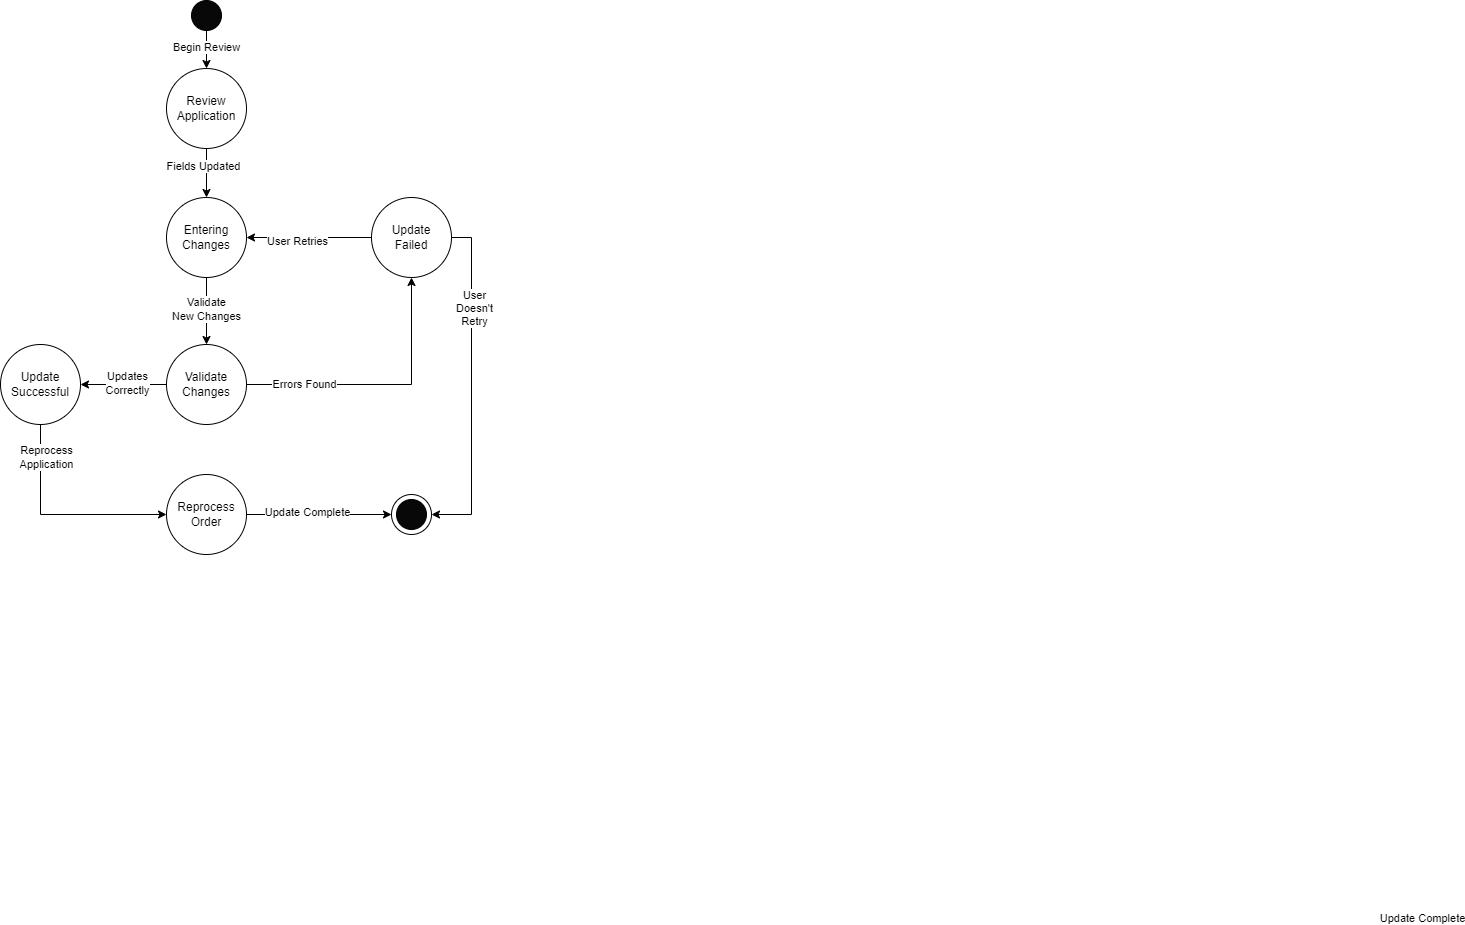

The diagram above was exported from draw.io. Its source (the exported page's mxGraphModel, read from the mxfile embedded in the PNG):
<mxGraphModel dx="1249" dy="539" grid="1" gridSize="10" guides="1" tooltips="1" connect="1" arrows="1" fold="1" page="1" pageScale="1" pageWidth="850" pageHeight="1100" math="0" shadow="0">
  <root>
    <mxCell id="0" />
    <mxCell id="1" parent="0" />
    <mxCell id="aqQ88xe5By1F1o0ulNk6-38" style="edgeStyle=orthogonalEdgeStyle;rounded=0;orthogonalLoop=1;jettySize=auto;html=1;exitX=0.5;exitY=1;exitDx=0;exitDy=0;entryX=0.5;entryY=0;entryDx=0;entryDy=0;" edge="1" parent="1" source="aqQ88xe5By1F1o0ulNk6-4" target="aqQ88xe5By1F1o0ulNk6-32">
      <mxGeometry relative="1" as="geometry" />
    </mxCell>
    <mxCell id="aqQ88xe5By1F1o0ulNk6-56" value="Begin Review" style="edgeLabel;html=1;align=center;verticalAlign=middle;resizable=0;points=[];" vertex="1" connectable="0" parent="aqQ88xe5By1F1o0ulNk6-38">
      <mxGeometry x="-0.1579" y="-1" relative="1" as="geometry">
        <mxPoint as="offset" />
      </mxGeometry>
    </mxCell>
    <mxCell id="aqQ88xe5By1F1o0ulNk6-4" value="" style="ellipse;whiteSpace=wrap;html=1;aspect=fixed;fillColor=#080808;" vertex="1" parent="1">
      <mxGeometry x="380" width="30" height="30" as="geometry" />
    </mxCell>
    <mxCell id="aqQ88xe5By1F1o0ulNk6-5" value="" style="group" vertex="1" connectable="0" parent="1">
      <mxGeometry x="580" y="494" width="40" height="40" as="geometry" />
    </mxCell>
    <mxCell id="aqQ88xe5By1F1o0ulNk6-6" value="" style="ellipse;whiteSpace=wrap;html=1;aspect=fixed;" vertex="1" parent="aqQ88xe5By1F1o0ulNk6-5">
      <mxGeometry width="40" height="40" as="geometry" />
    </mxCell>
    <mxCell id="aqQ88xe5By1F1o0ulNk6-7" value="" style="ellipse;whiteSpace=wrap;html=1;aspect=fixed;fillColor=#080808;" vertex="1" parent="aqQ88xe5By1F1o0ulNk6-5">
      <mxGeometry x="5" y="5" width="30" height="30" as="geometry" />
    </mxCell>
    <mxCell id="aqQ88xe5By1F1o0ulNk6-40" style="edgeStyle=orthogonalEdgeStyle;rounded=0;orthogonalLoop=1;jettySize=auto;html=1;exitX=0.5;exitY=1;exitDx=0;exitDy=0;entryX=0.5;entryY=0;entryDx=0;entryDy=0;" edge="1" parent="1" source="aqQ88xe5By1F1o0ulNk6-32" target="aqQ88xe5By1F1o0ulNk6-33">
      <mxGeometry relative="1" as="geometry" />
    </mxCell>
    <mxCell id="aqQ88xe5By1F1o0ulNk6-55" value="Fields Updated" style="edgeLabel;html=1;align=center;verticalAlign=middle;resizable=0;points=[];" vertex="1" connectable="0" parent="aqQ88xe5By1F1o0ulNk6-40">
      <mxGeometry x="-0.3061" y="-4" relative="1" as="geometry">
        <mxPoint as="offset" />
      </mxGeometry>
    </mxCell>
    <mxCell id="aqQ88xe5By1F1o0ulNk6-32" value="Review Application" style="ellipse;whiteSpace=wrap;html=1;aspect=fixed;" vertex="1" parent="1">
      <mxGeometry x="355" y="68" width="80" height="80" as="geometry" />
    </mxCell>
    <mxCell id="aqQ88xe5By1F1o0ulNk6-42" style="edgeStyle=orthogonalEdgeStyle;rounded=0;orthogonalLoop=1;jettySize=auto;html=1;exitX=0.5;exitY=1;exitDx=0;exitDy=0;entryX=0.5;entryY=0;entryDx=0;entryDy=0;" edge="1" parent="1" source="aqQ88xe5By1F1o0ulNk6-33" target="aqQ88xe5By1F1o0ulNk6-34">
      <mxGeometry relative="1" as="geometry" />
    </mxCell>
    <mxCell id="aqQ88xe5By1F1o0ulNk6-54" value="Validate&lt;div&gt;New Changes&lt;/div&gt;" style="edgeLabel;html=1;align=center;verticalAlign=middle;resizable=0;points=[];" vertex="1" connectable="0" parent="aqQ88xe5By1F1o0ulNk6-42">
      <mxGeometry x="-0.0746" y="-1" relative="1" as="geometry">
        <mxPoint as="offset" />
      </mxGeometry>
    </mxCell>
    <mxCell id="aqQ88xe5By1F1o0ulNk6-33" value="Entering&lt;div&gt;Changes&lt;/div&gt;" style="ellipse;whiteSpace=wrap;html=1;aspect=fixed;" vertex="1" parent="1">
      <mxGeometry x="355" y="197" width="80" height="80" as="geometry" />
    </mxCell>
    <mxCell id="aqQ88xe5By1F1o0ulNk6-43" style="edgeStyle=orthogonalEdgeStyle;rounded=0;orthogonalLoop=1;jettySize=auto;html=1;exitX=1;exitY=0.5;exitDx=0;exitDy=0;entryX=0.5;entryY=1;entryDx=0;entryDy=0;" edge="1" parent="1" source="aqQ88xe5By1F1o0ulNk6-34" target="aqQ88xe5By1F1o0ulNk6-35">
      <mxGeometry relative="1" as="geometry" />
    </mxCell>
    <mxCell id="aqQ88xe5By1F1o0ulNk6-48" value="Errors Found" style="edgeLabel;html=1;align=center;verticalAlign=middle;resizable=0;points=[];" vertex="1" connectable="0" parent="aqQ88xe5By1F1o0ulNk6-43">
      <mxGeometry x="-0.5809" y="1" relative="1" as="geometry">
        <mxPoint as="offset" />
      </mxGeometry>
    </mxCell>
    <mxCell id="aqQ88xe5By1F1o0ulNk6-44" style="edgeStyle=orthogonalEdgeStyle;rounded=0;orthogonalLoop=1;jettySize=auto;html=1;exitX=0;exitY=0.5;exitDx=0;exitDy=0;" edge="1" parent="1" source="aqQ88xe5By1F1o0ulNk6-34" target="aqQ88xe5By1F1o0ulNk6-36">
      <mxGeometry relative="1" as="geometry" />
    </mxCell>
    <mxCell id="aqQ88xe5By1F1o0ulNk6-51" value="Updates&lt;div&gt;Correctly&lt;/div&gt;" style="edgeLabel;html=1;align=center;verticalAlign=middle;resizable=0;points=[];" vertex="1" connectable="0" parent="aqQ88xe5By1F1o0ulNk6-44">
      <mxGeometry x="0.0698" y="-2" relative="1" as="geometry">
        <mxPoint x="6" as="offset" />
      </mxGeometry>
    </mxCell>
    <mxCell id="aqQ88xe5By1F1o0ulNk6-34" value="Validate&lt;div&gt;Changes&lt;/div&gt;" style="ellipse;whiteSpace=wrap;html=1;aspect=fixed;" vertex="1" parent="1">
      <mxGeometry x="355" y="344" width="80" height="80" as="geometry" />
    </mxCell>
    <mxCell id="aqQ88xe5By1F1o0ulNk6-39" style="edgeStyle=orthogonalEdgeStyle;rounded=0;orthogonalLoop=1;jettySize=auto;html=1;exitX=0;exitY=0.5;exitDx=0;exitDy=0;entryX=1;entryY=0.5;entryDx=0;entryDy=0;" edge="1" parent="1" source="aqQ88xe5By1F1o0ulNk6-35" target="aqQ88xe5By1F1o0ulNk6-33">
      <mxGeometry relative="1" as="geometry" />
    </mxCell>
    <mxCell id="aqQ88xe5By1F1o0ulNk6-50" value="User Retries" style="edgeLabel;html=1;align=center;verticalAlign=middle;resizable=0;points=[];" vertex="1" connectable="0" parent="aqQ88xe5By1F1o0ulNk6-39">
      <mxGeometry x="0.2" y="3" relative="1" as="geometry">
        <mxPoint as="offset" />
      </mxGeometry>
    </mxCell>
    <mxCell id="aqQ88xe5By1F1o0ulNk6-46" style="edgeStyle=orthogonalEdgeStyle;rounded=0;orthogonalLoop=1;jettySize=auto;html=1;exitX=1;exitY=0.5;exitDx=0;exitDy=0;entryX=1;entryY=0.5;entryDx=0;entryDy=0;" edge="1" parent="1" source="aqQ88xe5By1F1o0ulNk6-35" target="aqQ88xe5By1F1o0ulNk6-6">
      <mxGeometry relative="1" as="geometry" />
    </mxCell>
    <mxCell id="aqQ88xe5By1F1o0ulNk6-49" value="User&lt;div&gt;Doesn't&lt;/div&gt;&lt;div&gt;Retry&lt;/div&gt;" style="edgeLabel;html=1;align=center;verticalAlign=middle;resizable=0;points=[];" vertex="1" connectable="0" parent="aqQ88xe5By1F1o0ulNk6-46">
      <mxGeometry x="-0.4647" y="2" relative="1" as="geometry">
        <mxPoint as="offset" />
      </mxGeometry>
    </mxCell>
    <mxCell id="aqQ88xe5By1F1o0ulNk6-35" value="Update&lt;div&gt;Failed&lt;/div&gt;" style="ellipse;whiteSpace=wrap;html=1;aspect=fixed;" vertex="1" parent="1">
      <mxGeometry x="560" y="197" width="80" height="80" as="geometry" />
    </mxCell>
    <mxCell id="aqQ88xe5By1F1o0ulNk6-45" style="edgeStyle=orthogonalEdgeStyle;rounded=0;orthogonalLoop=1;jettySize=auto;html=1;exitX=0.5;exitY=1;exitDx=0;exitDy=0;entryX=0;entryY=0.5;entryDx=0;entryDy=0;" edge="1" parent="1" source="aqQ88xe5By1F1o0ulNk6-36" target="aqQ88xe5By1F1o0ulNk6-37">
      <mxGeometry relative="1" as="geometry" />
    </mxCell>
    <mxCell id="aqQ88xe5By1F1o0ulNk6-52" value="Reprocess&lt;div&gt;Application&lt;/div&gt;" style="edgeLabel;html=1;align=center;verticalAlign=middle;resizable=0;points=[];" vertex="1" connectable="0" parent="aqQ88xe5By1F1o0ulNk6-45">
      <mxGeometry x="-0.7019" y="5" relative="1" as="geometry">
        <mxPoint as="offset" />
      </mxGeometry>
    </mxCell>
    <mxCell id="aqQ88xe5By1F1o0ulNk6-36" value="Update Successful" style="ellipse;whiteSpace=wrap;html=1;aspect=fixed;" vertex="1" parent="1">
      <mxGeometry x="189" y="344" width="80" height="80" as="geometry" />
    </mxCell>
    <mxCell id="aqQ88xe5By1F1o0ulNk6-47" style="edgeStyle=orthogonalEdgeStyle;rounded=0;orthogonalLoop=1;jettySize=auto;html=1;exitX=1;exitY=0.5;exitDx=0;exitDy=0;entryX=0;entryY=0.5;entryDx=0;entryDy=0;" edge="1" parent="1" source="aqQ88xe5By1F1o0ulNk6-37" target="aqQ88xe5By1F1o0ulNk6-6">
      <mxGeometry relative="1" as="geometry" />
    </mxCell>
    <mxCell id="aqQ88xe5By1F1o0ulNk6-53" value="Update Complete" style="edgeLabel;html=1;align=center;verticalAlign=middle;resizable=0;points=[];" vertex="1" connectable="0" parent="aqQ88xe5By1F1o0ulNk6-47">
      <mxGeometry x="-0.3655" relative="1" as="geometry">
        <mxPoint x="1129" y="403" as="offset" />
      </mxGeometry>
    </mxCell>
    <mxCell id="aqQ88xe5By1F1o0ulNk6-57" value="Update Complete" style="edgeLabel;html=1;align=center;verticalAlign=middle;resizable=0;points=[];" vertex="1" connectable="0" parent="aqQ88xe5By1F1o0ulNk6-47">
      <mxGeometry x="-0.4841" y="3" relative="1" as="geometry">
        <mxPoint x="23" as="offset" />
      </mxGeometry>
    </mxCell>
    <mxCell id="aqQ88xe5By1F1o0ulNk6-37" value="Reprocess&lt;div&gt;Order&lt;/div&gt;" style="ellipse;whiteSpace=wrap;html=1;aspect=fixed;" vertex="1" parent="1">
      <mxGeometry x="355" y="474" width="80" height="80" as="geometry" />
    </mxCell>
  </root>
</mxGraphModel>